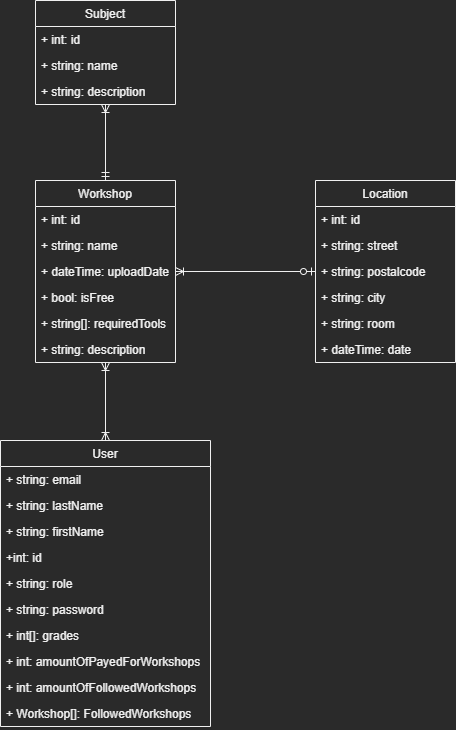

The diagram above was exported from draw.io. Its source (the exported page's mxGraphModel, read from the mxfile embedded in the PNG):
<mxGraphModel dx="1038" dy="737" grid="1" gridSize="10" guides="1" tooltips="1" connect="1" arrows="1" fold="1" page="1" pageScale="1" pageWidth="827" pageHeight="1169" math="0" shadow="0">
  <root>
    <mxCell id="0" />
    <mxCell id="1" parent="0" />
    <mxCell id="deOuIQt66Eu05qJQEdpR-1" value="Subject" style="swimlane;fontStyle=0;childLayout=stackLayout;horizontal=1;startSize=26;fillColor=none;horizontalStack=0;resizeParent=1;resizeParentMax=0;resizeLast=0;collapsible=1;marginBottom=0;" vertex="1" parent="1">
      <mxGeometry x="290" y="40" width="140" height="104" as="geometry" />
    </mxCell>
    <mxCell id="deOuIQt66Eu05qJQEdpR-2" value="+ int: id" style="text;strokeColor=none;fillColor=none;align=left;verticalAlign=top;spacingLeft=4;spacingRight=4;overflow=hidden;rotatable=0;points=[[0,0.5],[1,0.5]];portConstraint=eastwest;" vertex="1" parent="deOuIQt66Eu05qJQEdpR-1">
      <mxGeometry y="26" width="140" height="26" as="geometry" />
    </mxCell>
    <mxCell id="deOuIQt66Eu05qJQEdpR-3" value="+ string: name" style="text;strokeColor=none;fillColor=none;align=left;verticalAlign=top;spacingLeft=4;spacingRight=4;overflow=hidden;rotatable=0;points=[[0,0.5],[1,0.5]];portConstraint=eastwest;" vertex="1" parent="deOuIQt66Eu05qJQEdpR-1">
      <mxGeometry y="52" width="140" height="26" as="geometry" />
    </mxCell>
    <mxCell id="deOuIQt66Eu05qJQEdpR-4" value="+ string: description" style="text;strokeColor=none;fillColor=none;align=left;verticalAlign=top;spacingLeft=4;spacingRight=4;overflow=hidden;rotatable=0;points=[[0,0.5],[1,0.5]];portConstraint=eastwest;" vertex="1" parent="deOuIQt66Eu05qJQEdpR-1">
      <mxGeometry y="78" width="140" height="26" as="geometry" />
    </mxCell>
    <mxCell id="deOuIQt66Eu05qJQEdpR-31" style="edgeStyle=orthogonalEdgeStyle;rounded=0;orthogonalLoop=1;jettySize=auto;html=1;startArrow=ERmandOne;startFill=0;endArrow=ERoneToMany;endFill=0;" edge="1" parent="1" source="deOuIQt66Eu05qJQEdpR-5" target="deOuIQt66Eu05qJQEdpR-1">
      <mxGeometry relative="1" as="geometry" />
    </mxCell>
    <mxCell id="deOuIQt66Eu05qJQEdpR-32" style="edgeStyle=orthogonalEdgeStyle;rounded=0;orthogonalLoop=1;jettySize=auto;html=1;startArrow=ERoneToMany;startFill=0;endArrow=ERzeroToOne;endFill=0;" edge="1" parent="1" source="deOuIQt66Eu05qJQEdpR-5" target="deOuIQt66Eu05qJQEdpR-13">
      <mxGeometry relative="1" as="geometry" />
    </mxCell>
    <mxCell id="deOuIQt66Eu05qJQEdpR-5" value="Workshop" style="swimlane;fontStyle=0;childLayout=stackLayout;horizontal=1;startSize=26;fillColor=none;horizontalStack=0;resizeParent=1;resizeParentMax=0;resizeLast=0;collapsible=1;marginBottom=0;" vertex="1" parent="1">
      <mxGeometry x="290" y="220" width="140" height="182" as="geometry" />
    </mxCell>
    <mxCell id="deOuIQt66Eu05qJQEdpR-6" value="+ int: id" style="text;strokeColor=none;fillColor=none;align=left;verticalAlign=top;spacingLeft=4;spacingRight=4;overflow=hidden;rotatable=0;points=[[0,0.5],[1,0.5]];portConstraint=eastwest;" vertex="1" parent="deOuIQt66Eu05qJQEdpR-5">
      <mxGeometry y="26" width="140" height="26" as="geometry" />
    </mxCell>
    <mxCell id="deOuIQt66Eu05qJQEdpR-7" value="+ string: name" style="text;strokeColor=none;fillColor=none;align=left;verticalAlign=top;spacingLeft=4;spacingRight=4;overflow=hidden;rotatable=0;points=[[0,0.5],[1,0.5]];portConstraint=eastwest;" vertex="1" parent="deOuIQt66Eu05qJQEdpR-5">
      <mxGeometry y="52" width="140" height="26" as="geometry" />
    </mxCell>
    <mxCell id="deOuIQt66Eu05qJQEdpR-29" value="+ dateTime: uploadDate" style="text;strokeColor=none;fillColor=none;align=left;verticalAlign=top;spacingLeft=4;spacingRight=4;overflow=hidden;rotatable=0;points=[[0,0.5],[1,0.5]];portConstraint=eastwest;" vertex="1" parent="deOuIQt66Eu05qJQEdpR-5">
      <mxGeometry y="78" width="140" height="26" as="geometry" />
    </mxCell>
    <mxCell id="deOuIQt66Eu05qJQEdpR-28" value="+ bool: isFree" style="text;strokeColor=none;fillColor=none;align=left;verticalAlign=top;spacingLeft=4;spacingRight=4;overflow=hidden;rotatable=0;points=[[0,0.5],[1,0.5]];portConstraint=eastwest;" vertex="1" parent="deOuIQt66Eu05qJQEdpR-5">
      <mxGeometry y="104" width="140" height="26" as="geometry" />
    </mxCell>
    <mxCell id="deOuIQt66Eu05qJQEdpR-27" value="+ string[]: requiredTools" style="text;strokeColor=none;fillColor=none;align=left;verticalAlign=top;spacingLeft=4;spacingRight=4;overflow=hidden;rotatable=0;points=[[0,0.5],[1,0.5]];portConstraint=eastwest;" vertex="1" parent="deOuIQt66Eu05qJQEdpR-5">
      <mxGeometry y="130" width="140" height="26" as="geometry" />
    </mxCell>
    <mxCell id="deOuIQt66Eu05qJQEdpR-8" value="+ string: description" style="text;strokeColor=none;fillColor=none;align=left;verticalAlign=top;spacingLeft=4;spacingRight=4;overflow=hidden;rotatable=0;points=[[0,0.5],[1,0.5]];portConstraint=eastwest;" vertex="1" parent="deOuIQt66Eu05qJQEdpR-5">
      <mxGeometry y="156" width="140" height="26" as="geometry" />
    </mxCell>
    <mxCell id="deOuIQt66Eu05qJQEdpR-30" style="edgeStyle=orthogonalEdgeStyle;rounded=0;orthogonalLoop=1;jettySize=auto;html=1;endArrow=ERoneToMany;endFill=0;startArrow=ERoneToMany;startFill=0;" edge="1" parent="1" source="deOuIQt66Eu05qJQEdpR-9" target="deOuIQt66Eu05qJQEdpR-5">
      <mxGeometry relative="1" as="geometry" />
    </mxCell>
    <mxCell id="deOuIQt66Eu05qJQEdpR-9" value="User" style="swimlane;fontStyle=0;childLayout=stackLayout;horizontal=1;startSize=26;fillColor=none;horizontalStack=0;resizeParent=1;resizeParentMax=0;resizeLast=0;collapsible=1;marginBottom=0;" vertex="1" parent="1">
      <mxGeometry x="255" y="480" width="210" height="286" as="geometry" />
    </mxCell>
    <mxCell id="deOuIQt66Eu05qJQEdpR-10" value="+ string: email" style="text;strokeColor=none;fillColor=none;align=left;verticalAlign=top;spacingLeft=4;spacingRight=4;overflow=hidden;rotatable=0;points=[[0,0.5],[1,0.5]];portConstraint=eastwest;" vertex="1" parent="deOuIQt66Eu05qJQEdpR-9">
      <mxGeometry y="26" width="210" height="26" as="geometry" />
    </mxCell>
    <mxCell id="deOuIQt66Eu05qJQEdpR-20" value="+ string: lastName" style="text;strokeColor=none;fillColor=none;align=left;verticalAlign=top;spacingLeft=4;spacingRight=4;overflow=hidden;rotatable=0;points=[[0,0.5],[1,0.5]];portConstraint=eastwest;" vertex="1" parent="deOuIQt66Eu05qJQEdpR-9">
      <mxGeometry y="52" width="210" height="26" as="geometry" />
    </mxCell>
    <mxCell id="deOuIQt66Eu05qJQEdpR-11" value="+ string: firstName" style="text;strokeColor=none;fillColor=none;align=left;verticalAlign=top;spacingLeft=4;spacingRight=4;overflow=hidden;rotatable=0;points=[[0,0.5],[1,0.5]];portConstraint=eastwest;" vertex="1" parent="deOuIQt66Eu05qJQEdpR-9">
      <mxGeometry y="78" width="210" height="26" as="geometry" />
    </mxCell>
    <mxCell id="deOuIQt66Eu05qJQEdpR-12" value="+int: id" style="text;strokeColor=none;fillColor=none;align=left;verticalAlign=top;spacingLeft=4;spacingRight=4;overflow=hidden;rotatable=0;points=[[0,0.5],[1,0.5]];portConstraint=eastwest;" vertex="1" parent="deOuIQt66Eu05qJQEdpR-9">
      <mxGeometry y="104" width="210" height="26" as="geometry" />
    </mxCell>
    <mxCell id="deOuIQt66Eu05qJQEdpR-21" value="+ string: role" style="text;strokeColor=none;fillColor=none;align=left;verticalAlign=top;spacingLeft=4;spacingRight=4;overflow=hidden;rotatable=0;points=[[0,0.5],[1,0.5]];portConstraint=eastwest;" vertex="1" parent="deOuIQt66Eu05qJQEdpR-9">
      <mxGeometry y="130" width="210" height="26" as="geometry" />
    </mxCell>
    <mxCell id="deOuIQt66Eu05qJQEdpR-24" value="+ string: password" style="text;strokeColor=none;fillColor=none;align=left;verticalAlign=top;spacingLeft=4;spacingRight=4;overflow=hidden;rotatable=0;points=[[0,0.5],[1,0.5]];portConstraint=eastwest;" vertex="1" parent="deOuIQt66Eu05qJQEdpR-9">
      <mxGeometry y="156" width="210" height="26" as="geometry" />
    </mxCell>
    <mxCell id="deOuIQt66Eu05qJQEdpR-23" value="+ int[]: grades" style="text;strokeColor=none;fillColor=none;align=left;verticalAlign=top;spacingLeft=4;spacingRight=4;overflow=hidden;rotatable=0;points=[[0,0.5],[1,0.5]];portConstraint=eastwest;" vertex="1" parent="deOuIQt66Eu05qJQEdpR-9">
      <mxGeometry y="182" width="210" height="26" as="geometry" />
    </mxCell>
    <mxCell id="deOuIQt66Eu05qJQEdpR-22" value="+ int: amountOfPayedForWorkshops" style="text;strokeColor=none;fillColor=none;align=left;verticalAlign=top;spacingLeft=4;spacingRight=4;overflow=hidden;rotatable=0;points=[[0,0.5],[1,0.5]];portConstraint=eastwest;" vertex="1" parent="deOuIQt66Eu05qJQEdpR-9">
      <mxGeometry y="208" width="210" height="26" as="geometry" />
    </mxCell>
    <mxCell id="deOuIQt66Eu05qJQEdpR-25" value="+ int: amountOfFollowedWorkshops" style="text;strokeColor=none;fillColor=none;align=left;verticalAlign=top;spacingLeft=4;spacingRight=4;overflow=hidden;rotatable=0;points=[[0,0.5],[1,0.5]];portConstraint=eastwest;" vertex="1" parent="deOuIQt66Eu05qJQEdpR-9">
      <mxGeometry y="234" width="210" height="26" as="geometry" />
    </mxCell>
    <mxCell id="deOuIQt66Eu05qJQEdpR-26" value="+ Workshop[]: FollowedWorkshops" style="text;strokeColor=none;fillColor=none;align=left;verticalAlign=top;spacingLeft=4;spacingRight=4;overflow=hidden;rotatable=0;points=[[0,0.5],[1,0.5]];portConstraint=eastwest;" vertex="1" parent="deOuIQt66Eu05qJQEdpR-9">
      <mxGeometry y="260" width="210" height="26" as="geometry" />
    </mxCell>
    <mxCell id="deOuIQt66Eu05qJQEdpR-13" value="Location" style="swimlane;fontStyle=0;childLayout=stackLayout;horizontal=1;startSize=26;fillColor=none;horizontalStack=0;resizeParent=1;resizeParentMax=0;resizeLast=0;collapsible=1;marginBottom=0;" vertex="1" parent="1">
      <mxGeometry x="570" y="220" width="140" height="182" as="geometry" />
    </mxCell>
    <mxCell id="deOuIQt66Eu05qJQEdpR-14" value="+ int: id" style="text;strokeColor=none;fillColor=none;align=left;verticalAlign=top;spacingLeft=4;spacingRight=4;overflow=hidden;rotatable=0;points=[[0,0.5],[1,0.5]];portConstraint=eastwest;" vertex="1" parent="deOuIQt66Eu05qJQEdpR-13">
      <mxGeometry y="26" width="140" height="26" as="geometry" />
    </mxCell>
    <mxCell id="deOuIQt66Eu05qJQEdpR-15" value="+ string: street" style="text;strokeColor=none;fillColor=none;align=left;verticalAlign=top;spacingLeft=4;spacingRight=4;overflow=hidden;rotatable=0;points=[[0,0.5],[1,0.5]];portConstraint=eastwest;" vertex="1" parent="deOuIQt66Eu05qJQEdpR-13">
      <mxGeometry y="52" width="140" height="26" as="geometry" />
    </mxCell>
    <mxCell id="deOuIQt66Eu05qJQEdpR-16" value="+ string: postalcode" style="text;strokeColor=none;fillColor=none;align=left;verticalAlign=top;spacingLeft=4;spacingRight=4;overflow=hidden;rotatable=0;points=[[0,0.5],[1,0.5]];portConstraint=eastwest;" vertex="1" parent="deOuIQt66Eu05qJQEdpR-13">
      <mxGeometry y="78" width="140" height="26" as="geometry" />
    </mxCell>
    <mxCell id="deOuIQt66Eu05qJQEdpR-17" value="+ string: city" style="text;strokeColor=none;fillColor=none;align=left;verticalAlign=top;spacingLeft=4;spacingRight=4;overflow=hidden;rotatable=0;points=[[0,0.5],[1,0.5]];portConstraint=eastwest;" vertex="1" parent="deOuIQt66Eu05qJQEdpR-13">
      <mxGeometry y="104" width="140" height="26" as="geometry" />
    </mxCell>
    <mxCell id="deOuIQt66Eu05qJQEdpR-19" value="+ string: room" style="text;strokeColor=none;fillColor=none;align=left;verticalAlign=top;spacingLeft=4;spacingRight=4;overflow=hidden;rotatable=0;points=[[0,0.5],[1,0.5]];portConstraint=eastwest;" vertex="1" parent="deOuIQt66Eu05qJQEdpR-13">
      <mxGeometry y="130" width="140" height="26" as="geometry" />
    </mxCell>
    <mxCell id="deOuIQt66Eu05qJQEdpR-18" value="+ dateTime: date" style="text;strokeColor=none;fillColor=none;align=left;verticalAlign=top;spacingLeft=4;spacingRight=4;overflow=hidden;rotatable=0;points=[[0,0.5],[1,0.5]];portConstraint=eastwest;" vertex="1" parent="deOuIQt66Eu05qJQEdpR-13">
      <mxGeometry y="156" width="140" height="26" as="geometry" />
    </mxCell>
  </root>
</mxGraphModel>